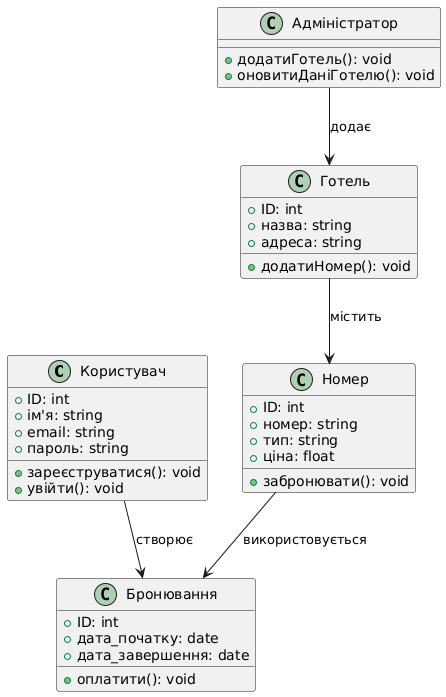

The diagram above was rendered by PlantUML. Its source (embedded in the PNG):
@startuml
class Користувач {
  +ID: int
  +ім'я: string
  +email: string
  +пароль: string
  +зареєструватися(): void
  +увійти(): void
}

class Адміністратор {
  +додатиГотель(): void
  +оновитиДаніГотелю(): void
}

class Готель {
  +ID: int
  +назва: string
  +адреса: string
  +додатиНомер(): void
}

class Номер {
  +ID: int
  +номер: string
  +тип: string
  +ціна: float
  +забронювати(): void
}

class Бронювання {
  +ID: int
  +дата_початку: date
  +дата_завершення: date
  +оплатити(): void
}

Користувач --> Бронювання: створює
Адміністратор --> Готель: додає
Готель --> Номер: містить
Номер --> Бронювання: використовується
@enduml